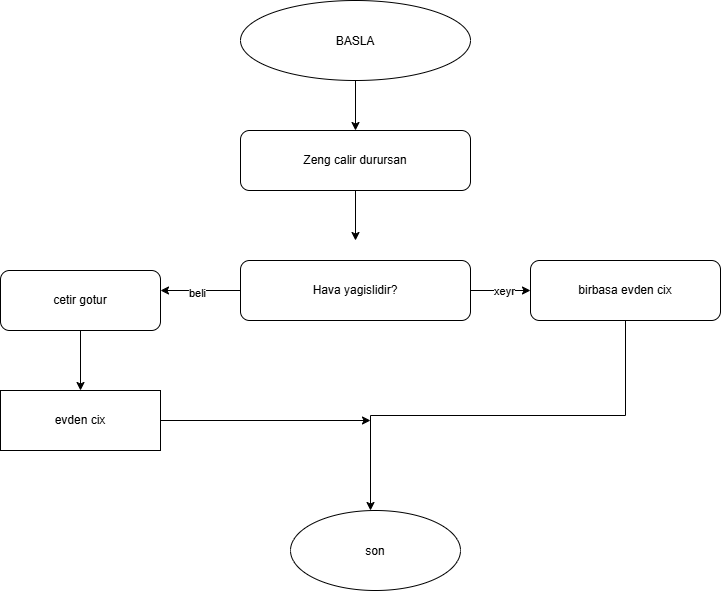

The diagram above was exported from draw.io. Its source (the exported page's mxGraphModel, read from the mxfile embedded in the PNG):
<mxGraphModel dx="1030" dy="658" grid="1" gridSize="10" guides="1" tooltips="1" connect="1" arrows="1" fold="1" page="1" pageScale="1" pageWidth="850" pageHeight="1100" math="0" shadow="0">
  <root>
    <mxCell id="0" />
    <mxCell id="1" parent="0" />
    <mxCell id="yQlPltZcTnVetDUN2qvi-2" edge="1" parent="1" source="yQlPltZcTnVetDUN2qvi-1" style="edgeStyle=orthogonalEdgeStyle;rounded=0;orthogonalLoop=1;jettySize=auto;html=1;exitX=0.5;exitY=1;exitDx=0;exitDy=0;defaultLabelBackgroundColor=gap;">
      <mxGeometry relative="1" as="geometry">
        <mxPoint x="405" y="180" as="targetPoint" />
      </mxGeometry>
    </mxCell>
    <mxCell id="yQlPltZcTnVetDUN2qvi-1" parent="1" style="ellipse;whiteSpace=wrap;html=1;shapeInside=1;" value="BASLA" vertex="1">
      <mxGeometry height="80" width="230" x="290" y="50" as="geometry" />
    </mxCell>
    <mxCell id="yQlPltZcTnVetDUN2qvi-4" edge="1" parent="1" source="yQlPltZcTnVetDUN2qvi-3" style="edgeStyle=orthogonalEdgeStyle;rounded=0;orthogonalLoop=1;jettySize=auto;html=1;exitX=0.5;exitY=1;exitDx=0;exitDy=0;defaultLabelBackgroundColor=gap;">
      <mxGeometry relative="1" as="geometry">
        <mxPoint x="405" y="290" as="targetPoint" />
      </mxGeometry>
    </mxCell>
    <mxCell id="yQlPltZcTnVetDUN2qvi-3" parent="1" style="rounded=1;whiteSpace=wrap;html=1;roundedPerimeter=1;" value="Zeng calir durursan" vertex="1">
      <mxGeometry height="60" width="230" x="290" y="180" as="geometry" />
    </mxCell>
    <mxCell id="yQlPltZcTnVetDUN2qvi-6" edge="1" parent="1" source="yQlPltZcTnVetDUN2qvi-5" style="edgeStyle=orthogonalEdgeStyle;rounded=0;orthogonalLoop=1;jettySize=auto;html=1;exitX=0;exitY=0.5;exitDx=0;exitDy=0;defaultLabelBackgroundColor=gap;curved=0;">
      <mxGeometry relative="1" as="geometry">
        <mxPoint x="210" y="340" as="targetPoint" />
      </mxGeometry>
    </mxCell>
    <mxCell id="yQlPltZcTnVetDUN2qvi-9" connectable="0" parent="yQlPltZcTnVetDUN2qvi-6" style="edgeLabel;html=1;align=center;verticalAlign=middle;resizable=0;points=[];defaultLabelBackgroundColor=gap;" value="beli" vertex="1">
      <mxGeometry relative="1" x="0.1" y="2" as="geometry">
        <mxPoint as="offset" />
      </mxGeometry>
    </mxCell>
    <mxCell id="yQlPltZcTnVetDUN2qvi-10" edge="1" parent="1" source="yQlPltZcTnVetDUN2qvi-5" style="edgeStyle=orthogonalEdgeStyle;rounded=0;orthogonalLoop=1;jettySize=auto;html=1;exitX=1;exitY=0.5;exitDx=0;exitDy=0;defaultLabelBackgroundColor=gap;">
      <mxGeometry relative="1" as="geometry">
        <mxPoint x="580" y="340" as="targetPoint" />
      </mxGeometry>
    </mxCell>
    <mxCell id="yQlPltZcTnVetDUN2qvi-11" connectable="0" parent="yQlPltZcTnVetDUN2qvi-10" style="edgeLabel;html=1;align=center;verticalAlign=middle;resizable=0;points=[];defaultLabelBackgroundColor=gap;" value="xeyr" vertex="1">
      <mxGeometry relative="1" x="0.1" as="geometry">
        <mxPoint as="offset" />
      </mxGeometry>
    </mxCell>
    <mxCell id="yQlPltZcTnVetDUN2qvi-5" parent="1" style="rounded=1;whiteSpace=wrap;html=1;roundedPerimeter=1;" value="Hava yagislidir?" vertex="1">
      <mxGeometry height="60" width="230" x="290" y="310" as="geometry" />
    </mxCell>
    <mxCell id="yQlPltZcTnVetDUN2qvi-14" edge="1" parent="1" source="yQlPltZcTnVetDUN2qvi-12" style="edgeStyle=orthogonalEdgeStyle;rounded=0;orthogonalLoop=1;jettySize=auto;html=1;exitX=0.5;exitY=1;exitDx=0;exitDy=0;defaultLabelBackgroundColor=gap;">
      <mxGeometry relative="1" as="geometry">
        <mxPoint x="130" y="440" as="targetPoint" />
      </mxGeometry>
    </mxCell>
    <mxCell id="yQlPltZcTnVetDUN2qvi-12" parent="1" style="rounded=1;whiteSpace=wrap;html=1;roundedPerimeter=1;" value="cetir gotur" vertex="1">
      <mxGeometry height="60" width="160" x="50" y="320" as="geometry" />
    </mxCell>
    <mxCell id="yQlPltZcTnVetDUN2qvi-16" edge="1" parent="1" source="yQlPltZcTnVetDUN2qvi-13" style="edgeStyle=orthogonalEdgeStyle;rounded=0;orthogonalLoop=1;jettySize=auto;html=1;exitX=0.5;exitY=1;exitDx=0;exitDy=0;defaultLabelBackgroundColor=gap;">
      <mxGeometry relative="1" as="geometry">
        <mxPoint x="420" y="560" as="targetPoint" />
      </mxGeometry>
    </mxCell>
    <mxCell id="yQlPltZcTnVetDUN2qvi-13" parent="1" style="rounded=1;whiteSpace=wrap;html=1;roundedPerimeter=1;" value="birbasa evden cix" vertex="1">
      <mxGeometry height="60" width="190" x="580" y="310" as="geometry" />
    </mxCell>
    <mxCell id="yQlPltZcTnVetDUN2qvi-18" edge="1" parent="1" source="yQlPltZcTnVetDUN2qvi-15" style="edgeStyle=orthogonalEdgeStyle;rounded=0;orthogonalLoop=1;jettySize=auto;html=1;exitX=1;exitY=0.5;exitDx=0;exitDy=0;defaultLabelBackgroundColor=gap;">
      <mxGeometry relative="1" as="geometry">
        <mxPoint x="420" y="470" as="targetPoint" />
      </mxGeometry>
    </mxCell>
    <mxCell id="yQlPltZcTnVetDUN2qvi-15" parent="1" style="rounded=0;whiteSpace=wrap;html=1;" value="evden cix" vertex="1">
      <mxGeometry height="60" width="160" x="50" y="440" as="geometry" />
    </mxCell>
    <mxCell id="yQlPltZcTnVetDUN2qvi-19" parent="1" style="ellipse;whiteSpace=wrap;html=1;shapeInside=1;" value="son" vertex="1">
      <mxGeometry height="80" width="170" x="340" y="560" as="geometry" />
    </mxCell>
  </root>
</mxGraphModel>